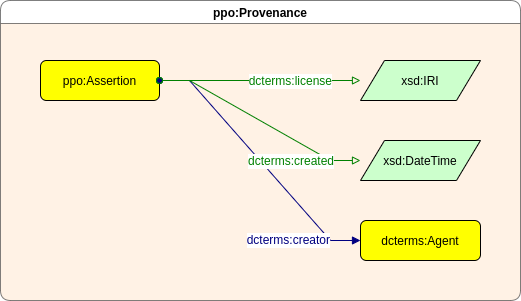

The diagram above was exported from draw.io. Its source (the exported page's mxGraphModel, read from the mxfile embedded in the PNG):
<mxGraphModel dx="690" dy="603" grid="1" gridSize="10" guides="1" tooltips="1" connect="1" arrows="1" fold="1" page="0" pageScale="1" pageWidth="827" pageHeight="1169" math="0" shadow="0">
  <root>
    <mxCell id="0" />
    <mxCell id="1" parent="0" />
    <mxCell id="bMI9R893zhemqyN6EgHU-1" value="ppo:Provenance" style="swimlane;fontFamily=Helvetica;fontSize=12;rounded=1;gradientColor=none;swimlaneFillColor=#FFE6CC;opacity=50;" parent="1" vertex="1">
      <mxGeometry y="60" width="520" height="300" as="geometry">
        <mxRectangle y="60" width="110" height="30" as="alternateBounds" />
      </mxGeometry>
    </mxCell>
    <mxCell id="wUpOQCwEGJzGYe8gkbVC-2" value="ppo:Assertion" style="graphMlID=n4;shape=rect;rounded=1;arcsize=30;fillColor=#ffff00;strokeColor=#000000;strokeWidth=1.0;fontSize=12;fontFamily=Helvetica;horizontal=1;verticalAlign=middle;" parent="bMI9R893zhemqyN6EgHU-1" vertex="1">
      <mxGeometry x="40" y="60" width="119" height="40" as="geometry" />
    </mxCell>
    <mxCell id="wUpOQCwEGJzGYe8gkbVC-5" value="xsd:DateTime" style="graphMlID=n6;shape=parallelogram;fillColor=#ccffcc;strokeColor=#000000;strokeWidth=1.0;fontSize=12;fontFamily=Helvetica;horizontal=1;verticalAlign=middle;" parent="bMI9R893zhemqyN6EgHU-1" vertex="1">
      <mxGeometry x="360" y="140" width="120" height="40" as="geometry" />
    </mxCell>
    <mxCell id="wUpOQCwEGJzGYe8gkbVC-6" value="dcterms:Agent" style="graphMlID=n4;shape=rect;rounded=1;arcsize=30;fillColor=#ffff00;strokeColor=#000000;strokeWidth=1.0;fontSize=12;fontFamily=Helvetica;horizontal=1;verticalAlign=middle;" parent="bMI9R893zhemqyN6EgHU-1" vertex="1">
      <mxGeometry x="360" y="220" width="120" height="40" as="geometry" />
    </mxCell>
    <mxCell id="wUpOQCwEGJzGYe8gkbVC-7" value="" style="graphMlID=e0;rounded=0;endArrow=block;strokeColor=#000080;strokeWidth=1.0;startArrow=oval;startFill=1;endFill=1;fontSize=12;fontFamily=Helvetica;horizontal=1;verticalAlign=middle;edgeStyle=entityRelationEdgeStyle;" parent="bMI9R893zhemqyN6EgHU-1" source="wUpOQCwEGJzGYe8gkbVC-2" target="wUpOQCwEGJzGYe8gkbVC-6" edge="1">
      <mxGeometry relative="1" as="geometry">
        <mxPoint x="180" y="174.66666666666674" as="sourcePoint" />
        <mxPoint x="511" y="308" as="targetPoint" />
      </mxGeometry>
    </mxCell>
    <mxCell id="wUpOQCwEGJzGYe8gkbVC-8" value="&lt;font color=&quot;#000080&quot;&gt;dcterms:creator&lt;/font&gt;" style="text;html=1;align=right;verticalAlign=middle;resizable=0;points=[];labelBackgroundColor=default;fontSize=12;fontFamily=Helvetica;horizontal=1;" parent="wUpOQCwEGJzGYe8gkbVC-7" vertex="1" connectable="0">
      <mxGeometry x="-0.0174" y="2" relative="1" as="geometry">
        <mxPoint x="71" y="83" as="offset" />
      </mxGeometry>
    </mxCell>
    <mxCell id="wUpOQCwEGJzGYe8gkbVC-12" value="" style="graphMlID=e2;rounded=0;endArrow=block;strokeColor=#008000;strokeWidth=1.0;startArrow=oval;startFill=0;endFill=0;fontFamily=Helvetica;fontSize=12;edgeStyle=entityRelationEdgeStyle;" parent="bMI9R893zhemqyN6EgHU-1" source="wUpOQCwEGJzGYe8gkbVC-2" target="wUpOQCwEGJzGYe8gkbVC-5" edge="1">
      <mxGeometry relative="1" as="geometry">
        <mxPoint x="240" y="310" as="sourcePoint" />
        <mxPoint x="516.8107910156248" y="310.18034262995354" as="targetPoint" />
      </mxGeometry>
    </mxCell>
    <mxCell id="wUpOQCwEGJzGYe8gkbVC-13" value="&lt;font color=&quot;#008000&quot; style=&quot;font-size: 12px;&quot;&gt;&lt;span style=&quot;font-size: 12px;&quot;&gt;dcterms:created&lt;/span&gt;&lt;/font&gt;" style="text;html=1;align=right;verticalAlign=middle;resizable=0;points=[];labelBackgroundColor=default;fontFamily=Helvetica;fontSize=12;" parent="wUpOQCwEGJzGYe8gkbVC-12" vertex="1" connectable="0">
      <mxGeometry x="-0.0896" y="3" relative="1" as="geometry">
        <mxPoint x="82" y="48" as="offset" />
      </mxGeometry>
    </mxCell>
    <mxCell id="Z7SJON0UZ6SQZPQjAAtj-1" value="xsd:IRI" style="graphMlID=n6;shape=parallelogram;fillColor=#ccffcc;strokeColor=#000000;strokeWidth=1.0;fontSize=12;fontFamily=Helvetica;horizontal=1;verticalAlign=middle;" parent="bMI9R893zhemqyN6EgHU-1" vertex="1">
      <mxGeometry x="360" y="60" width="120" height="40" as="geometry" />
    </mxCell>
    <mxCell id="Z7SJON0UZ6SQZPQjAAtj-2" value="" style="graphMlID=e2;rounded=0;endArrow=block;strokeColor=#008000;strokeWidth=1.0;startArrow=oval;startFill=0;endFill=0;fontFamily=Helvetica;fontSize=12;edgeStyle=entityRelationEdgeStyle;" parent="bMI9R893zhemqyN6EgHU-1" source="wUpOQCwEGJzGYe8gkbVC-2" target="Z7SJON0UZ6SQZPQjAAtj-1" edge="1">
      <mxGeometry relative="1" as="geometry">
        <mxPoint x="340" y="-120" as="sourcePoint" />
        <mxPoint x="697.8107910156248" y="110.18034262995354" as="targetPoint" />
      </mxGeometry>
    </mxCell>
    <mxCell id="Z7SJON0UZ6SQZPQjAAtj-3" value="&lt;font color=&quot;#008000&quot; style=&quot;font-size: 12px;&quot;&gt;&lt;span style=&quot;font-size: 12px;&quot;&gt;dcterms:license&lt;/span&gt;&lt;/font&gt;" style="text;html=1;align=right;verticalAlign=middle;resizable=0;points=[];labelBackgroundColor=default;fontFamily=Helvetica;fontSize=12;" parent="Z7SJON0UZ6SQZPQjAAtj-2" vertex="1" connectable="0">
      <mxGeometry x="-0.0896" y="3" relative="1" as="geometry">
        <mxPoint x="82" y="3" as="offset" />
      </mxGeometry>
    </mxCell>
  </root>
</mxGraphModel>